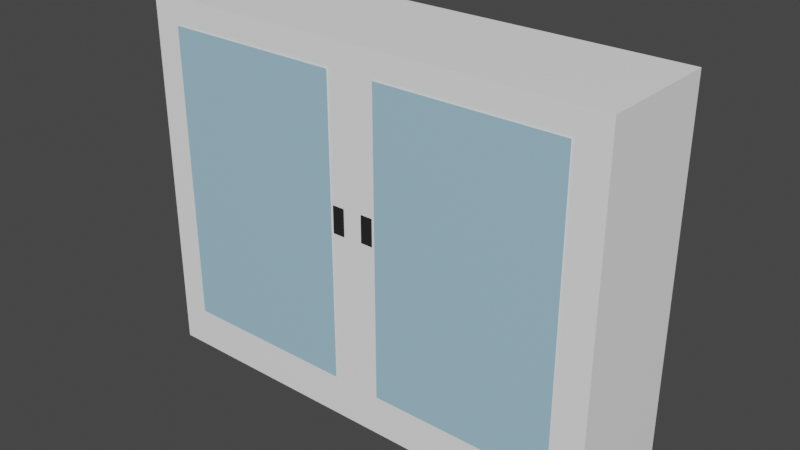 # Source: fridge.blend  (saved by Blender 2.92.15; exported with 4.5.12 LTS)
import bpy
from mathutils import Matrix  # noqa: F401  (used for matrix-valued properties, if any)

bpy.ops.wm.read_factory_settings(use_empty=True)
scene = bpy.context.scene
scene.name = 'Scene'

# ---- collections
col_collection = bpy.data.collections.new('Collection'); scene.collection.children.link(col_collection)

# ---- materials (node trees are filled in below, after node groups)
mat_material_001 = bpy.data.materials.new('Material.001')
mat_material_001.use_transparent_shadow = False
mat_material_002 = bpy.data.materials.new('Material.002')
mat_material_002.use_transparent_shadow = False
mat_material_003 = bpy.data.materials.new('Material.003')
mat_material_003.use_transparent_shadow = False
mat_material_004 = bpy.data.materials.new('Material.004')
mat_material_004.use_transparent_shadow = False
mat_material_005 = bpy.data.materials.new('Material.005')
mat_material_005.use_transparent_shadow = False

# ---- material node trees
mat_material_001.use_nodes = True; mat_material_001.node_tree.nodes.clear()
_N = mat_material_001.node_tree.nodes; _L = mat_material_001.node_tree.links
n0 = _N.new('ShaderNodeBsdfPrincipled'); n0.name = 'Principled BSDF'; n0.location = (10, 300)
n0.distribution = 'GGX'
n0.subsurface_method = 'BURLEY'
n0.inputs[0].default_value = (1.0, 1.0, 1.0, 1.0)
n0.inputs[3].default_value = 1.45
n0.inputs[27].default_value = (0.0, 0.0, 0.0, 1.0)
n0.inputs[28].default_value = 1.0
n1 = _N.new('ShaderNodeOutputMaterial'); n1.name = 'Material Output'; n1.location = (300, 300)
_L.new(n0.outputs[0], n1.inputs[0])
n1.is_active_output = True
mat_material_002.use_nodes = True; mat_material_002.node_tree.nodes.clear()
_N = mat_material_002.node_tree.nodes; _L = mat_material_002.node_tree.links
n0 = _N.new('ShaderNodeBsdfPrincipled'); n0.name = 'Principled BSDF'; n0.location = (10, 300)
n0.distribution = 'GGX'
n0.subsurface_method = 'BURLEY'
n0.inputs[0].default_value = (0.3828, 0.6244, 0.7743, 1.0)
n0.inputs[3].default_value = 1.45
n0.inputs[27].default_value = (0.0, 0.0, 0.0, 1.0)
n0.inputs[28].default_value = 1.0
n1 = _N.new('ShaderNodeOutputMaterial'); n1.name = 'Material Output'; n1.location = (300, 300)
_L.new(n0.outputs[0], n1.inputs[0])
n1.is_active_output = True
mat_material_003.use_nodes = True; mat_material_003.node_tree.nodes.clear()
_N = mat_material_003.node_tree.nodes; _L = mat_material_003.node_tree.links
n0 = _N.new('ShaderNodeBsdfPrincipled'); n0.name = 'Principled BSDF'; n0.location = (10, 300)
n0.distribution = 'GGX'
n0.subsurface_method = 'BURLEY'
n0.inputs[0].default_value = (0.3824, 0.6236, 0.774, 1.0)
n0.inputs[3].default_value = 1.45
n0.inputs[27].default_value = (0.0, 0.0, 0.0, 1.0)
n0.inputs[28].default_value = 1.0
n1 = _N.new('ShaderNodeOutputMaterial'); n1.name = 'Material Output'; n1.location = (300, 300)
_L.new(n0.outputs[0], n1.inputs[0])
n1.is_active_output = True
mat_material_004.use_nodes = True; mat_material_004.node_tree.nodes.clear()
_N = mat_material_004.node_tree.nodes; _L = mat_material_004.node_tree.links
n0 = _N.new('ShaderNodeBsdfPrincipled'); n0.name = 'Principled BSDF'; n0.location = (10, 300)
n0.distribution = 'GGX'
n0.subsurface_method = 'BURLEY'
n0.inputs[0].default_value = (0.01885, 0.01885, 0.01885, 1.0)
n0.inputs[3].default_value = 1.45
n0.inputs[27].default_value = (0.0, 0.0, 0.0, 1.0)
n0.inputs[28].default_value = 1.0
n1 = _N.new('ShaderNodeOutputMaterial'); n1.name = 'Material Output'; n1.location = (300, 300)
_L.new(n0.outputs[0], n1.inputs[0])
n1.is_active_output = True
mat_material_005.use_nodes = True; mat_material_005.node_tree.nodes.clear()
_N = mat_material_005.node_tree.nodes; _L = mat_material_005.node_tree.links
n0 = _N.new('ShaderNodeBsdfPrincipled'); n0.name = 'Principled BSDF'; n0.location = (10, 300)
n0.distribution = 'GGX'
n0.subsurface_method = 'BURLEY'
n0.inputs[0].default_value = (0.019, 0.019, 0.019, 1.0)
n0.inputs[3].default_value = 1.45
n0.inputs[27].default_value = (0.0, 0.0, 0.0, 1.0)
n0.inputs[28].default_value = 1.0
n1 = _N.new('ShaderNodeOutputMaterial'); n1.name = 'Material Output'; n1.location = (300, 300)
_L.new(n0.outputs[0], n1.inputs[0])
n1.is_active_output = True

# ---- world
world_world = bpy.data.worlds.new('World'); scene.world = world_world
world_world.use_nodes = True; world_world.node_tree.nodes.clear()
_N = world_world.node_tree.nodes; _L = world_world.node_tree.links
n0 = _N.new('ShaderNodeOutputWorld'); n0.name = 'World Output'; n0.location = (300, 300)
n1 = _N.new('ShaderNodeBackground'); n1.name = 'Background'; n1.location = (10, 300)
n1.inputs[0].default_value = (0.05088, 0.05088, 0.05088, 1.0)
_L.new(n1.outputs[0], n0.inputs[0])
n0.is_active_output = True
world_world.color = (0.05088, 0.05088, 0.05088)
world_world.use_sun_shadow = False
world_world.sun_shadow_jitter_overblur = 0.0

# ---- meshes
me_cube_001 = bpy.data.meshes.new('Cube.001')
me_cube_001.from_pydata([(-1.0, -1.0, -1.0), (-1.0, -1.0, 1.0), (-1.0, 1.0, -1.0), (-1.0, 1.0, 1.0), (1.0, -1.0, -1.0), (1.0, -1.0, 1.0), (1.0, 1.0, -1.0), (1.0, 1.0, 1.0)], [], [(0, 1, 3, 2), (2, 3, 7, 6), (6, 7, 5, 4), (4, 5, 1, 0), (2, 6, 4, 0), (7, 3, 1, 5)])
_uv = me_cube_001.uv_layers.new(name='UVMap')
_uv.uv.foreach_set('vector', [0.375, 0.0, 0.625, 0.0, 0.625, 0.25, 0.375, 0.25, 0.375, 0.25, 0.625, 0.25, 0.625, 0.5, 0.375, 0.5, 0.375, 0.5, 0.625, 0.5, 0.625, 0.75, 0.375, 0.75, 0.375, 0.75, 0.625, 0.75, 0.625, 1.0, 0.375, 1.0, 0.125, 0.5, 0.375, 0.5, 0.375, 0.75, 0.125, 0.75, 0.625, 0.5, 0.875, 0.5, 0.875, 0.75, 0.625, 0.75])
me_cube_001.materials.append(mat_material_001)
me_cube_001.use_remesh_fix_poles = True
me_cube_001.use_remesh_preserve_attributes = False
me_cube_001.use_mirror_vertex_groups = False
me_cube_001.update()
me_plane = bpy.data.meshes.new('Plane')
me_plane.from_pydata([(-1.0, -1.0, 0.0), (1.0, -1.0, 0.0), (-1.0, 1.0, 0.0), (1.0, 1.0, 0.0)], [], [(0, 1, 3, 2)])
_uv = me_plane.uv_layers.new(name='UVMap')
_uv.uv.foreach_set('vector', [0.0, 0.0, 1.0, 0.0, 1.0, 1.0, 0.0, 1.0])
me_plane.materials.append(mat_material_002)
me_plane.use_remesh_fix_poles = True
me_plane.use_remesh_preserve_attributes = False
me_plane.use_mirror_vertex_groups = False
me_plane.update()
me_plane_001 = bpy.data.meshes.new('Plane.001')
me_plane_001.from_pydata([(-1.0, -1.0, 0.0), (1.0, -1.0, 0.0), (-1.0, 1.0, 0.0), (1.0, 1.0, 0.0)], [], [(0, 1, 3, 2)])
_uv = me_plane_001.uv_layers.new(name='UVMap')
_uv.uv.foreach_set('vector', [0.0, 0.0, 1.0, 0.0, 1.0, 1.0, 0.0, 1.0])
me_plane_001.materials.append(mat_material_003)
me_plane_001.use_remesh_fix_poles = True
me_plane_001.use_remesh_preserve_attributes = False
me_plane_001.use_mirror_vertex_groups = False
me_plane_001.update()
me_plane_002 = bpy.data.meshes.new('Plane.002')
me_plane_002.from_pydata([(-1.0, -1.0, 0.0), (1.0, -1.0, 0.0), (-1.0, 1.0, 0.0), (1.0, 1.0, 0.0)], [], [(0, 1, 3, 2)])
_uv = me_plane_002.uv_layers.new(name='UVMap')
_uv.uv.foreach_set('vector', [0.0, 0.0, 1.0, 0.0, 1.0, 1.0, 0.0, 1.0])
me_plane_002.materials.append(mat_material_004)
me_plane_002.use_remesh_fix_poles = True
me_plane_002.use_remesh_preserve_attributes = False
me_plane_002.use_mirror_vertex_groups = False
me_plane_002.update()
me_plane_003 = bpy.data.meshes.new('Plane.003')
me_plane_003.from_pydata([(-1.0, -1.0, 0.0), (1.0, -1.0, 0.0), (-1.0, 1.0, 0.0), (1.0, 1.0, 0.0)], [], [(0, 1, 3, 2)])
_uv = me_plane_003.uv_layers.new(name='UVMap')
_uv.uv.foreach_set('vector', [0.0, 0.0, 1.0, 0.0, 1.0, 1.0, 0.0, 1.0])
me_plane_003.materials.append(mat_material_005)
me_plane_003.use_remesh_fix_poles = True
me_plane_003.use_remesh_preserve_attributes = False
me_plane_003.use_mirror_vertex_groups = False
me_plane_003.update()

# ---- objects
ob_cube = bpy.data.objects.new('Cube', me_cube_001)
ob_plane = bpy.data.objects.new('Plane', me_plane)
ob_plane_001 = bpy.data.objects.new('Plane.001', me_plane_001)
ob_plane_002 = bpy.data.objects.new('Plane.002', me_plane_002)
ob_plane_003 = bpy.data.objects.new('Plane.003', me_plane_003)

# ---- transforms, parenting, visibility, modifiers, constraints
ob_cube.location = (-0.02296, 0.02296, 1.024)
ob_cube.scale = (2.058, 0.5374, 1.594)
ob_cube.lineart.crease_threshold = 0.0
ob_plane.location = (0.9704, -0.5201, 1.089)
ob_plane.rotation_euler = (-4.709, -0.0, 0.0)
ob_plane.scale = (0.7901, 1.31, 1.0)
ob_plane.lineart.crease_threshold = 0.0
ob_plane_001.location = (-1.035, -0.5229, 1.092)
ob_plane_001.rotation_euler = (1.573, -0.0, 0.0)
ob_plane_001.scale = (0.7918, 1.302, 1.2)
ob_plane_001.lineart.crease_threshold = 0.0
ob_plane_002.location = (-0.1658, -0.5246, 1.222)
ob_plane_002.rotation_euler = (-4.712, -0.0, 0.0)
ob_plane_002.scale = (0.0537, 0.1161, 0.9536)
ob_plane_002.lineart.crease_threshold = 0.0
ob_plane_003.location = (0.1, -0.5149, 1.222)
ob_plane_003.rotation_euler = (4.713, -0.0, 0.0)
ob_plane_003.scale = (0.05383, 0.1174, 0.836)
ob_plane_003.lineart.crease_threshold = 0.0

# ---- collection membership
col_collection.objects.link(ob_cube)
col_collection.objects.link(ob_plane)
col_collection.objects.link(ob_plane_001)
col_collection.objects.link(ob_plane_002)
col_collection.objects.link(ob_plane_003)

# ---- scene / render settings (as saved in the file)
scene.frame_start = 1; scene.frame_end = 250; scene.frame_set(1)
scene.render.engine = 'BLENDER_EEVEE_NEXT'
scene.cycles.use_denoising = False
scene.cycles.samples = 128
scene.cycles.sampling_pattern = 'TABULATED_SOBOL'
scene.cycles.use_adaptive_sampling = False
scene.cycles.use_light_tree = False
scene.view_settings.view_transform = 'Filmic'
bpy.context.view_layer.update()

# ---- added for rendering (the .blend has no active camera and no usable light): camera, sun
cam_auto = bpy.data.cameras.new('AutoCamera')
cam_auto.lens = 50.0
cam_auto.sensor_width = 36.0
cam_auto.clip_end = 1000.0
ob_auto_camera = bpy.data.objects.new('AutoCamera', cam_auto)
scene.collection.objects.link(ob_auto_camera)
ob_auto_camera.location = (4.89788, -5.88793, 4.96036)
ob_auto_camera.rotation_euler = (1.09748, -7.21219e-08, 0.694738)
scene.camera = ob_auto_camera
light_auto_sun = bpy.data.lights.new('AutoSun', 'SUN')
light_auto_sun.energy = 3.0
light_auto_sun.angle = 0.0523599
ob_auto_sun = bpy.data.objects.new('AutoSun', light_auto_sun)
scene.collection.objects.link(ob_auto_sun)
ob_auto_sun.rotation_euler = (0.872665, 0.174533, 0.523599)
bpy.context.view_layer.update()
